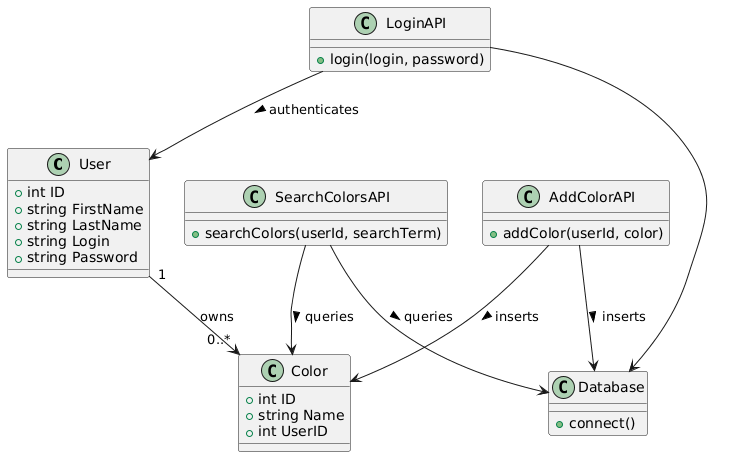

The diagram above was rendered by PlantUML. Its source (embedded in the PNG):
@startuml
class User {
    +int ID
    +string FirstName
    +string LastName
    +string Login
    +string Password
}

class Color {
    +int ID
    +string Name
    +int UserID
}

User "1" --> "0..*" Color : owns

class AddColorAPI {
    +addColor(userId, color)
}

class LoginAPI {
    +login(login, password)
}

class SearchColorsAPI {
    +searchColors(userId, searchTerm)
}

AddColorAPI --> Color : inserts >
SearchColorsAPI --> Color : queries >
LoginAPI --> User : authenticates >

class Database {
    +connect()
}

AddColorAPI --> Database : inserts >
LoginAPI --> Database
SearchColorsAPI --> Database : queries >
@enduml